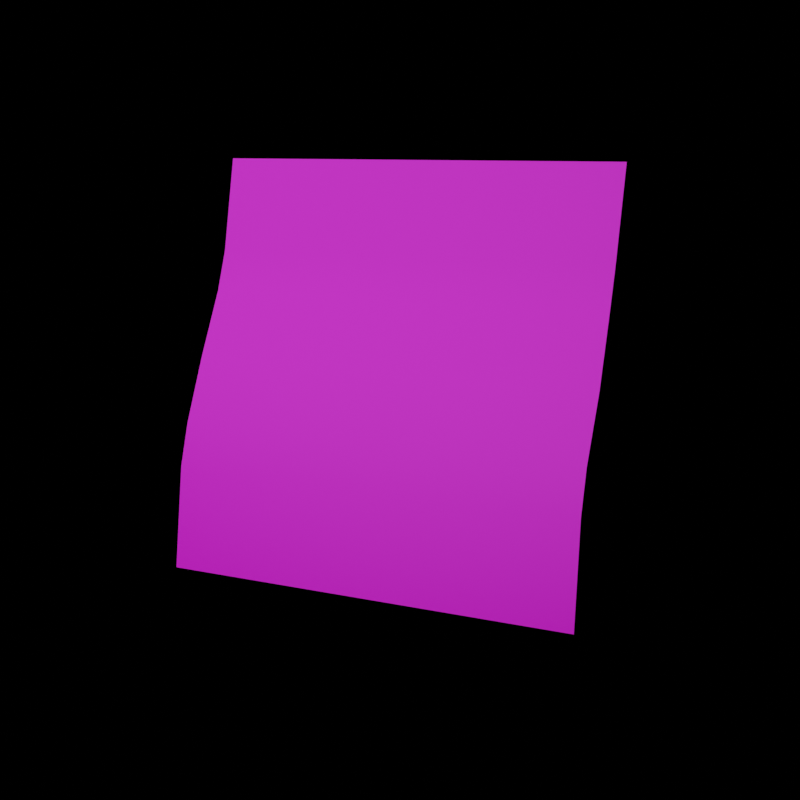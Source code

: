 # Source: note_yellow_render.blend  (saved by Blender 3.6.13; exported with 4.5.12 LTS)
import bpy
from mathutils import Matrix  # noqa: F401  (used for matrix-valued properties, if any)

bpy.ops.wm.read_factory_settings(use_empty=True)
scene = bpy.context.scene
scene.name = 'Scene'

# ---- collections
col_collection = bpy.data.collections.new('Collection'); scene.collection.children.link(col_collection)

# ---- images (referenced by path relative to the original .blend; pixels are not part of the script)
import os
ASSET_DIR = os.environ.get("B2B_ASSET_DIR", "")  # directory of the original .blend (textures are referenced by path, not embedded)
HERE = os.path.dirname(os.path.abspath(__file__))  # packed textures are extracted next to this script under _unpacked/

def load_image(name, relpath, width, height, colorspace="sRGB"):
    """Load a texture the original file referenced (path relative to the .blend, or extracted next to this script)."""
    p = next((c for c in (os.path.join(HERE, relpath), os.path.join(ASSET_DIR, relpath)) if relpath and os.path.exists(c)), "")
    if p:
        img = bpy.data.images.load(p, check_existing=True)
        img.name = name
    else:  # same state as the original file: an image datablock whose file is absent (Cycles renders it pink)
        img = bpy.data.images.new(name, width, height)
        img.source = "FILE"
        img.filepath = "//" + (relpath or name)
    img.colorspace_settings.name = colorspace
    return img
img_note_682_png = load_image('note_682.png', 'note_682.png', 1024, 1024, 'sRGB')

# ---- materials (node trees are filled in below, after node groups)
mat_material_001 = bpy.data.materials.new('Material.001')
mat_material_001.use_transparent_shadow = False

# ---- material node trees
mat_material_001.use_nodes = True; mat_material_001.node_tree.nodes.clear()
_N = mat_material_001.node_tree.nodes; _L = mat_material_001.node_tree.links
n0 = _N.new('ShaderNodeBsdfPrincipled'); n0.name = 'Principled BSDF'; n0.location = (10, 300)
n0.distribution = 'GGX'
n0.subsurface_method = 'RANDOM_WALK_SKIN'
n0.inputs[3].default_value = 1.45
n0.inputs[27].default_value = (0.0, 0.0, 0.0, 1.0)
n0.inputs[28].default_value = 1.0
n1 = _N.new('ShaderNodeOutputMaterial'); n1.name = 'Material Output'; n1.location = (300, 300)
n2 = _N.new('ShaderNodeTexImage'); n2.name = 'Image Texture'; n2.location = (-280, 280)
n2.image = img_note_682_png
_L.new(n0.outputs[0], n1.inputs[0])
_L.new(n2.outputs[0], n0.inputs[0])
n1.is_active_output = True

# ---- world
world_world = bpy.data.worlds.new('World'); scene.world = world_world
world_world.use_nodes = True; world_world.node_tree.nodes.clear()
_N = world_world.node_tree.nodes; _L = world_world.node_tree.links
n0 = _N.new('ShaderNodeOutputWorld'); n0.name = 'World Output'; n0.location = (300, 300)
n1 = _N.new('ShaderNodeBackground'); n1.name = 'Background'; n1.location = (10, 300)
n1.inputs[0].default_value = (0.0, 0.0, 0.0, 1.0)
_L.new(n1.outputs[0], n0.inputs[0])
n0.is_active_output = True
world_world.color = (0.05088, 0.05088, 0.05088)
world_world.use_sun_shadow = False
world_world.sun_shadow_jitter_overblur = 0.0

# ---- cameras
cam_camera_001 = bpy.data.cameras.new('Camera.001')
cam_camera_001.show_background_images = True

# ---- lights
light_area = bpy.data.lights.new('Area', 'AREA')
light_area.transmission_factor = 0.0
light_area.energy = 3.534
light_area.shadow_maximum_resolution = 0.006
light_area.use_absolute_resolution = True
light_area.size = 1.0
light_area.size_y = 1.0

# ---- meshes
me_plane_001 = bpy.data.meshes.new('Plane.001')
me_plane_001.from_pydata([(-1.0, -1.0, -0.1805), (1.0, -1.0, -0.1805), (-1.0, 1.0, 0.2506), (1.0, 1.0, 0.2506), (-0.9988, -0.001069, 0.002184), (1.001, -0.001069, 0.002184), (0.9875, 0.5369, 0.09565), (0.9875, 0.3268, 0.05216), (-1.013, 0.3268, 0.05216), (-1.013, 0.5369, 0.09565), (-1.01, -0.5686, -0.0347), (-1.01, -0.3638, -0.001389), (0.9898, -0.3638, -0.001389), (0.9898, -0.5686, -0.0347)], [], [(4, 5, 7, 8), (11, 12, 5, 4), (6, 9, 8, 7), (9, 6, 3, 2), (12, 11, 10, 13), (0, 1, 13, 10)])
me_plane_001.polygons.foreach_set('use_smooth', [True] * 6)
_uv = me_plane_001.uv_layers.new(name='UVMap')
_uv.uv.foreach_set('vector', [0.0, 0.5, 1.0, 0.5, 1.0, 0.3074, 0.0, 0.3074, 0.0, 0.6961, 1.0, 0.6961, 1.0, 0.5, 0.0, 0.5, 1.0, 0.2024, 0.0, 0.2024, 0.0, 0.3074, 1.0, 0.3074, 0.0, 0.2024, 1.0, 0.2024, 1.0, 0.0, 0.0, 0.0, 1.0, 0.6961, 0.0, 0.6961, 0.0, 0.7985, 1.0, 0.7985, 0.0, 1.0, 1.0, 1.0, 1.0, 0.7985, 0.0, 0.7985])
me_plane_001.materials.append(mat_material_001)
me_plane_001.update()

# ---- objects
ob_camera = bpy.data.objects.new('Camera', cam_camera_001)
ob_area = bpy.data.objects.new('Area', light_area)
ob_plane = bpy.data.objects.new('Plane', me_plane_001)

# ---- transforms, parenting, visibility, modifiers, constraints
ob_camera.location = (0.6348, 0.0, 0.0)
ob_camera.rotation_euler = (1.571, -0.0, 1.571)
ob_camera.scale = (0.7416, 0.7416, 0.7416)
ob_area.location = (0.3105, -0.227, 0.2016)
ob_area.rotation_euler = (0.4356, 0.9707, 0.06927)
ob_plane.location = (7.886e-10, -0.008147, 0.01571)
ob_plane.rotation_euler = (-1.93, 0.0885, 1.19)
ob_plane.scale = (0.1229, 0.1238, 0.1436)

# ---- collection membership
col_collection.objects.link(ob_camera)
col_collection.objects.link(ob_area)
col_collection.objects.link(ob_plane)

# ---- scene / render settings (as saved in the file)
scene.camera = ob_camera
scene.frame_start = 1; scene.frame_end = 250; scene.frame_set(5)
scene.render.engine = 'BLENDER_EEVEE_NEXT'
scene.render.image_settings.color_depth = '16'
scene.render.image_settings.quality = 100
scene.render.image_settings.compression = 100
scene.render.resolution_x = 1024
scene.render.resolution_y = 1024
scene.render.fps = 30
scene.cycles.feature_set = 'EXPERIMENTAL'
scene.cycles.sampling_pattern = 'TABULATED_SOBOL'
scene.eevee.taa_samples = 11
scene.eevee.taa_render_samples = 11
scene.view_settings.view_transform = 'Filmic'
bpy.context.view_layer.update()
